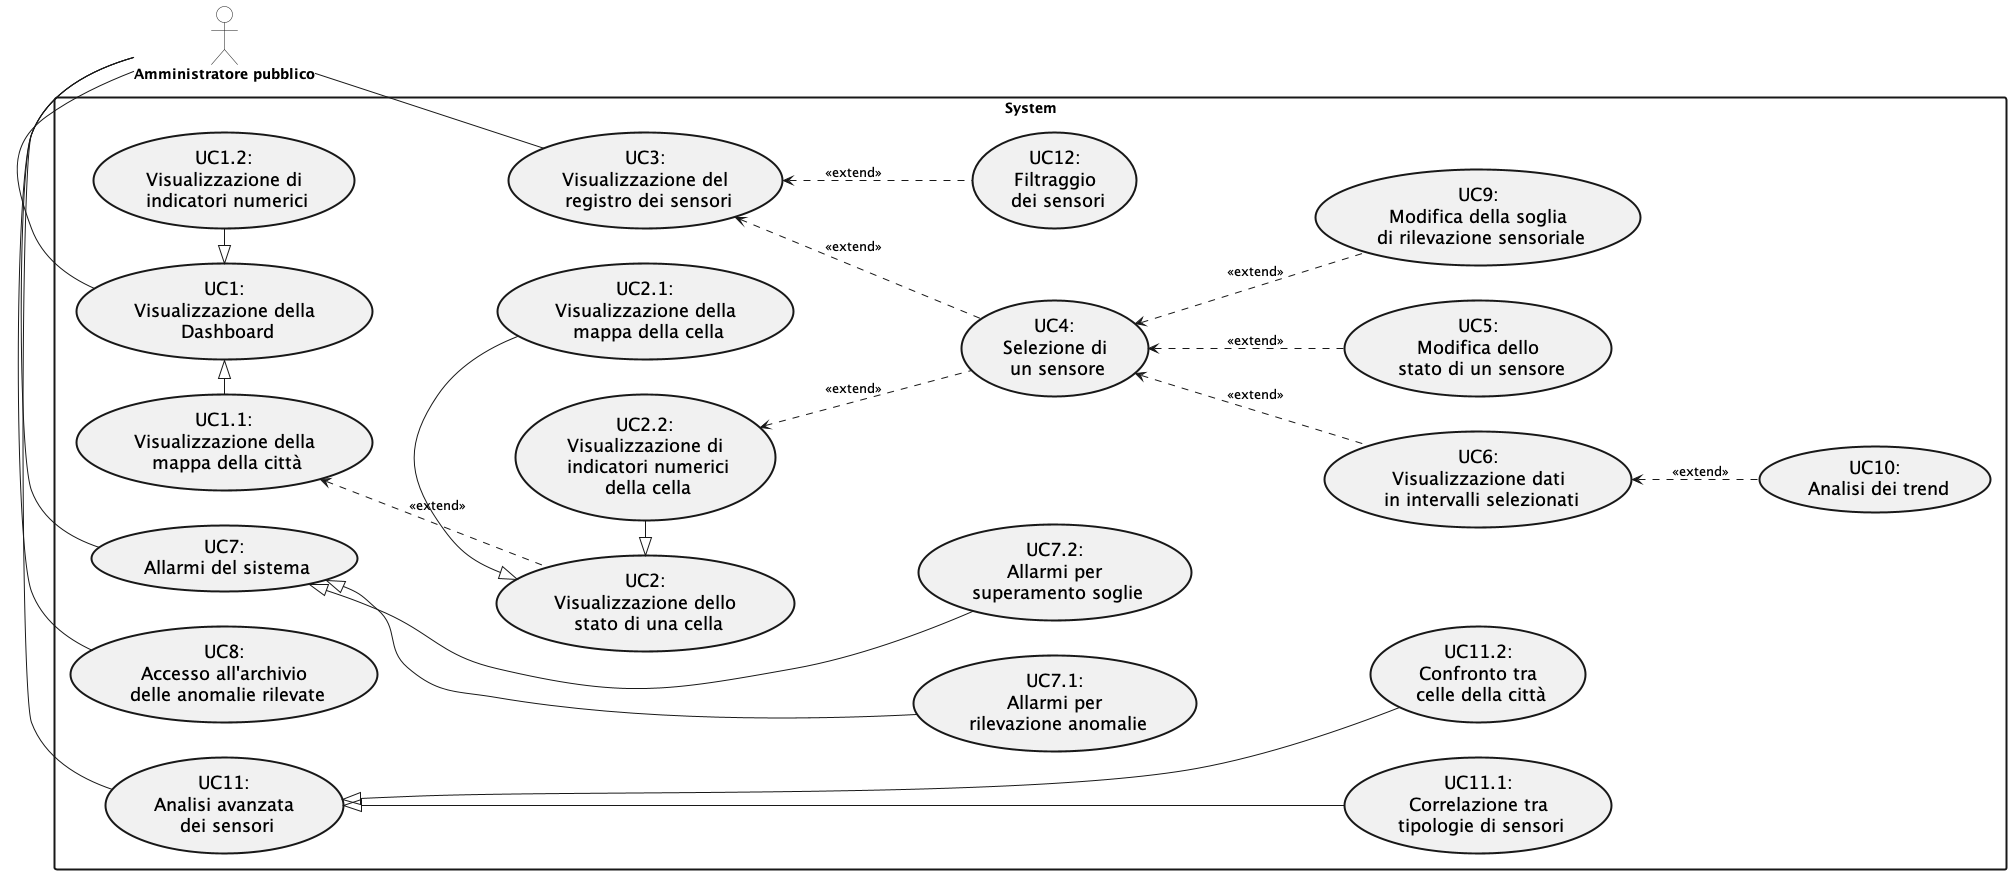

The diagram above was rendered by PlantUML. Its source (embedded in the PNG):
@startuml USECASES



left to right direction

skinparam actor {
  FontSize 14
  FontStyle bold
}

skinparam usecase{
  FontSize 18
  BorderStyle solid
  BorderThickness 2
}

skinparam rectangle {
  BorderStyle solid
  BorderThickness 2
}


actor amministratorepubblico as "Amministratore pubblico" #FFFFFF

rectangle "System" {
  usecase "UC1.1:\n Visualizzazione della \n mappa della città" as UC1.1
  usecase "UC1.2:\n Visualizzazione di \n indicatori numerici" as UC1.2
  usecase "UC1:\n Visualizzazione della \n Dashboard" as UC1
  usecase "UC2.1:\n Visualizzazione della \n mappa della cella" as UC2.1
  usecase "UC2.2:\n Visualizzazione di \n indicatori numerici\n della cella" as UC2.2
  usecase "UC2:\n Visualizzazione dello \n stato di una cella" as UC2
  usecase "UC3:\n Visualizzazione del \n registro dei sensori" as UC3
  usecase "UC4:\n Selezione di \n un sensore" as UC4
  usecase "UC5:\n Modifica dello \n stato di un sensore" as UC5
  usecase "UC6:\n Visualizzazione dati \n in intervalli selezionati" as UC6
  usecase "UC7:\n Allarmi del sistema" as UC7
  usecase "UC7.1:\n Allarmi per \n rilevazione anomalie" as UC7.1
  usecase "UC7.2:\n Allarmi per \n superamento soglie" as UC7.2
  usecase "UC8:\n Accesso all'archivio \n delle anomalie rilevate" as UC8
  usecase "UC9:\n Modifica della soglia \n di rilevazione sensoriale" as UC9
  usecase "UC10:\n Analisi dei trend" as UC10
  usecase "UC11:\n Analisi avanzata \n dei sensori" as UC11
  usecase "UC11.1:\n Correlazione tra \n tipologie di sensori" as UC11.1
  usecase "UC11.2:\n Confronto tra \n celle della città" as UC11.2
  usecase "UC12:\n Filtraggio \n dei sensori" as UC12
 

  amministratorepubblico - UC1
  amministratorepubblico - UC3
  UC1.1 -|> UC1
  UC1 <|- UC1.2
  UC2 .up.> UC1.1 : <<extend>>
  UC2 <|- UC2.1
  UC2 <|- UC2.2
  UC4 .up.> UC2.2 :<<extend>>
  UC4 .up.> UC3 :<<extend>>
  UC9 .up.> UC4 :<<extend>>
  UC12 .up.> UC3 :<<extend>>
  UC5 .up.> UC4 :<<extend>>
  UC6 .up.> UC4 :<<extend>>
  UC10 .up.> UC6 :<<extend>>
  amministratorepubblico - UC7
  
  amministratorepubblico - UC8
  amministratorepubblico - UC11
  UC7 <|--- UC7.2
  UC7 <|--- UC7.1
  UC11 <|---- UC11.1
  UC11 <|---- UC11.2

}
@enduml